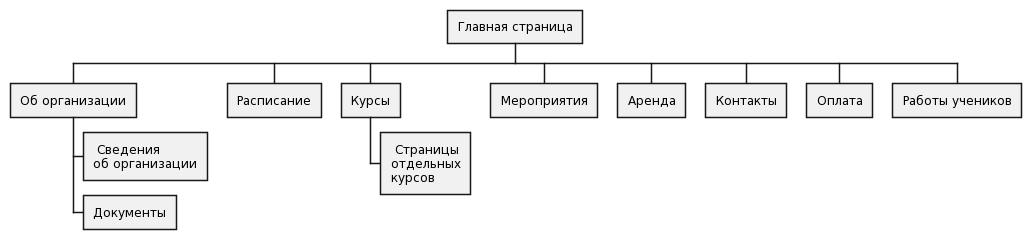

The diagram above was rendered by PlantUML. Its source (embedded in the PNG):
@startwbs
* Главная страница
** Об организации
***: Сведения
об организации;
*** Документы
** Расписание
** Курсы
***: Страницы
отдельных
курсов;
** Мероприятия
** Аренда
** Контакты
** Оплата
** Работы учеников
@endwbs